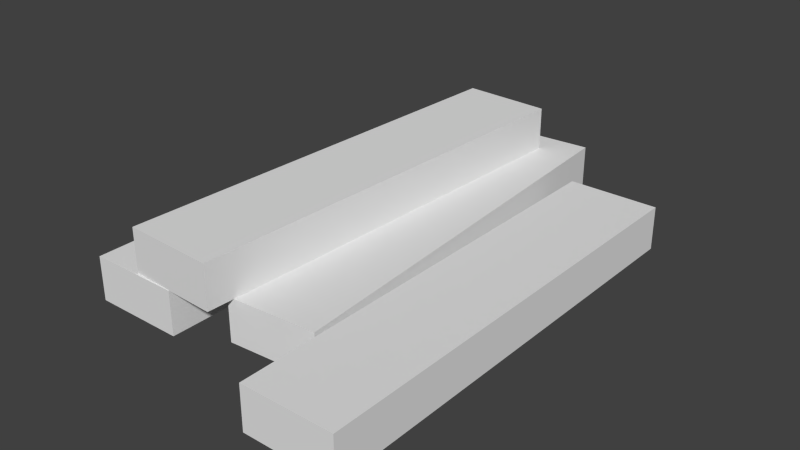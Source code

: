 # Source: Lumber4.blend  (saved by Blender 2.76.0; exported with 4.5.12 LTS)
import bpy
from mathutils import Matrix  # noqa: F401  (used for matrix-valued properties, if any)

bpy.ops.wm.read_factory_settings(use_empty=True)
scene = bpy.context.scene
scene.name = 'Scene'

# ---- collections
col_collection_1 = bpy.data.collections.new('Collection 1'); scene.collection.children.link(col_collection_1)

# ---- materials (node trees are filled in below, after node groups)
mat_lumber = bpy.data.materials.new('Lumber')
mat_lumber.alpha_threshold = 0.0
mat_lumber.roughness = 0.5

# ---- material node trees
mat_lumber.use_nodes = True; mat_lumber.node_tree.nodes.clear()
_N = mat_lumber.node_tree.nodes; _L = mat_lumber.node_tree.links
n0 = _N.new('ShaderNodeOutputMaterial'); n0.name = 'Material Output'; n0.location = (300, 300)
n1 = _N.new('ShaderNodeBsdfDiffuse'); n1.name = 'Diffuse BSDF'; n1.location = (10, 300)
_L.new(n1.outputs[0], n0.inputs[0])
n0.is_active_output = True

# ---- world
world_world = bpy.data.worlds.new('World'); scene.world = world_world
world_world.color = (0.05088, 0.05088, 0.05088)
world_world.use_sun_shadow = False
world_world.sun_shadow_jitter_overblur = 0.0
world_world.cycles.sampling_method = 'MANUAL'
world_world.cycles.sample_map_resolution = 256

# ---- meshes
me_cube_003 = bpy.data.meshes.new('Cube.003')
me_cube_003.from_pydata([(-0.01964, -0.1263, 3.143e-09), (-0.01964, -0.1263, 0.02812), (-0.03872, 0.1573, 3.143e-09), (-0.03872, 0.1573, 0.02812), (0.03872, -0.1224, 3.143e-09), (0.03872, -0.1224, 0.02812), (0.01964, 0.1612, 3.143e-09), (0.01964, 0.1612, 0.02812), (0.04159, -0.175, 3.143e-09), (0.04159, -0.175, 0.02812), (0.04159, 0.1092, 3.143e-09), (0.04159, 0.1092, 0.02812), (0.1001, -0.175, 3.143e-09), (0.1001, -0.175, 0.02812), (0.1001, 0.1092, 3.143e-09), (0.1001, 0.1092, 0.02812), (-0.1062, -0.1421, 3.143e-09), (-0.1062, -0.1421, 0.02812), (-0.1062, 0.1421, 3.143e-09), (-0.1062, 0.1421, 0.02812), (-0.04765, -0.1421, 3.143e-09), (-0.04765, -0.1421, 0.02812), (-0.04765, 0.1421, 3.143e-09), (-0.04765, 0.1421, 0.02812), (-0.07439, -0.1407, 0.02812), (-0.07439, -0.1407, 0.05624), (-0.06241, 0.1432, 0.02812), (-0.06241, 0.1432, 0.05624), (-0.01594, -0.1432, 0.02812), (-0.01594, -0.1432, 0.05624), (-0.00396, 0.1407, 0.02812), (-0.00396, 0.1407, 0.05624)], [], [(1, 3, 2, 0), (3, 7, 6, 2), (7, 5, 4, 6), (5, 1, 0, 4), (0, 2, 6, 4), (5, 7, 3, 1), (9, 11, 10, 8), (11, 15, 14, 10), (15, 13, 12, 14), (13, 9, 8, 12), (8, 10, 14, 12), (13, 15, 11, 9), (17, 19, 18, 16), (19, 23, 22, 18), (23, 21, 20, 22), (21, 17, 16, 20), (16, 18, 22, 20), (21, 23, 19, 17), (25, 27, 26, 24), (27, 31, 30, 26), (31, 29, 28, 30), (29, 25, 24, 28), (24, 26, 30, 28), (29, 31, 27, 25)])
_uv = me_cube_003.uv_layers.new(name='UVMap')
_uv.uv.foreach_set('vector', [0.6865, 0.4894, 0.6865, 0.05371, 0.7296, 0.05371, 0.7296, 0.4894, 0.6865, 0.05371, 0.5968, 0.05371, 0.5968, 0.01059, 0.6865, 0.01059, 0.5968, 0.05371, 0.5968, 0.4894, 0.5537, 0.4894, 0.5537, 0.05371, 0.5968, 0.4894, 0.6865, 0.4894, 0.6865, 0.5325, 0.5968, 0.5325, 0.976, 0.5537, 0.976, 0.9894, 0.8863, 0.9894, 0.8863, 0.5537, 0.5968, 0.4894, 0.5968, 0.05371, 0.6865, 0.05371, 0.6865, 0.4894, 0.1434, 0.6865, 0.1434, 0.2508, 0.1865, 0.2508, 0.1865, 0.6865, 0.1434, 0.2508, 0.05371, 0.2508, 0.05371, 0.2077, 0.1434, 0.2077, 0.05371, 0.2508, 0.05371, 0.6865, 0.01059, 0.6865, 0.01059, 0.2508, 0.05371, 0.6865, 0.1434, 0.6865, 0.1434, 0.7296, 0.05371, 0.7296, 0.6646, 0.9894, 0.6646, 0.5537, 0.7543, 0.5537, 0.7543, 0.9894, 0.05371, 0.6865, 0.05371, 0.2508, 0.1434, 0.2508, 0.1434, 0.6865, 0.2508, 0.2508, 0.2508, 0.6865, 0.2077, 0.6865, 0.2077, 0.2508, 0.2508, 0.6865, 0.3405, 0.6865, 0.3405, 0.7296, 0.2508, 0.7296, 0.3405, 0.6865, 0.3405, 0.2508, 0.3836, 0.2508, 0.3836, 0.6865, 0.3405, 0.2508, 0.2508, 0.2508, 0.2508, 0.2077, 0.3405, 0.2077, 0.7755, 0.9894, 0.7755, 0.5537, 0.8652, 0.5537, 0.8652, 0.9894, 0.3405, 0.2508, 0.3405, 0.6865, 0.2508, 0.6865, 0.2508, 0.2508, 0.8836, 0.4894, 0.8836, 0.05371, 0.9267, 0.05371, 0.9267, 0.4894, 0.8836, 0.05371, 0.7939, 0.05371, 0.7939, 0.01059, 0.8836, 0.01059, 0.7939, 0.05371, 0.7939, 0.4894, 0.7508, 0.4894, 0.7508, 0.05371, 0.7939, 0.4894, 0.8836, 0.4894, 0.8836, 0.5325, 0.7939, 0.5325, 0.5537, 0.9894, 0.5537, 0.5537, 0.6434, 0.5537, 0.6434, 0.9894, 0.7939, 0.4894, 0.7939, 0.05371, 0.8836, 0.05371, 0.8836, 0.4894])
me_cube_003.materials.append(mat_lumber)
me_cube_003.use_remesh_preserve_volume = False
me_cube_003.use_remesh_preserve_attributes = False
me_cube_003.use_mirror_vertex_groups = False
me_cube_003.update()

# ---- objects
ob_lumber4 = bpy.data.objects.new('Lumber4', me_cube_003)

# ---- transforms, parenting, visibility, modifiers, constraints
ob_lumber4.location = (0.0, 0.0, 0.0)
ob_lumber4.lineart.crease_threshold = 0.0

# ---- collection membership
col_collection_1.objects.link(ob_lumber4)

# ---- scene / render settings (as saved in the file)
scene.frame_start = 1; scene.frame_end = 250; scene.frame_set(1)
scene.render.engine = 'CYCLES'
scene.render.resolution_percentage = 50
scene.render.dither_intensity = 0.0
scene.cycles.use_denoising = False
scene.cycles.samples = 10
scene.cycles.sampling_pattern = 'TABULATED_SOBOL'
scene.cycles.light_sampling_threshold = 0.0
scene.cycles.use_adaptive_sampling = False
scene.cycles.use_light_tree = False
scene.cycles.blur_glossy = 0.0
scene.cycles.pixel_filter_type = 'GAUSSIAN'
scene.cycles.sample_clamp_indirect = 0.0
scene.view_settings.view_transform = 'Standard'
bpy.context.view_layer.update()

# ---- added for rendering (the .blend has no active camera and no usable light): camera, sun
cam_auto = bpy.data.cameras.new('AutoCamera')
cam_auto.lens = 50.0
cam_auto.sensor_width = 36.0
cam_auto.clip_end = 1000.0
ob_auto_camera = bpy.data.objects.new('AutoCamera', cam_auto)
scene.collection.objects.link(ob_auto_camera)
ob_auto_camera.location = (0.365545, -0.449181, 0.322982)
ob_auto_camera.rotation_euler = (1.09748, -7.21219e-08, 0.694738)
scene.camera = ob_auto_camera
light_auto_sun = bpy.data.lights.new('AutoSun', 'SUN')
light_auto_sun.energy = 3.0
light_auto_sun.angle = 0.0523599
ob_auto_sun = bpy.data.objects.new('AutoSun', light_auto_sun)
scene.collection.objects.link(ob_auto_sun)
ob_auto_sun.rotation_euler = (0.872665, 0.174533, 0.523599)
bpy.context.view_layer.update()
